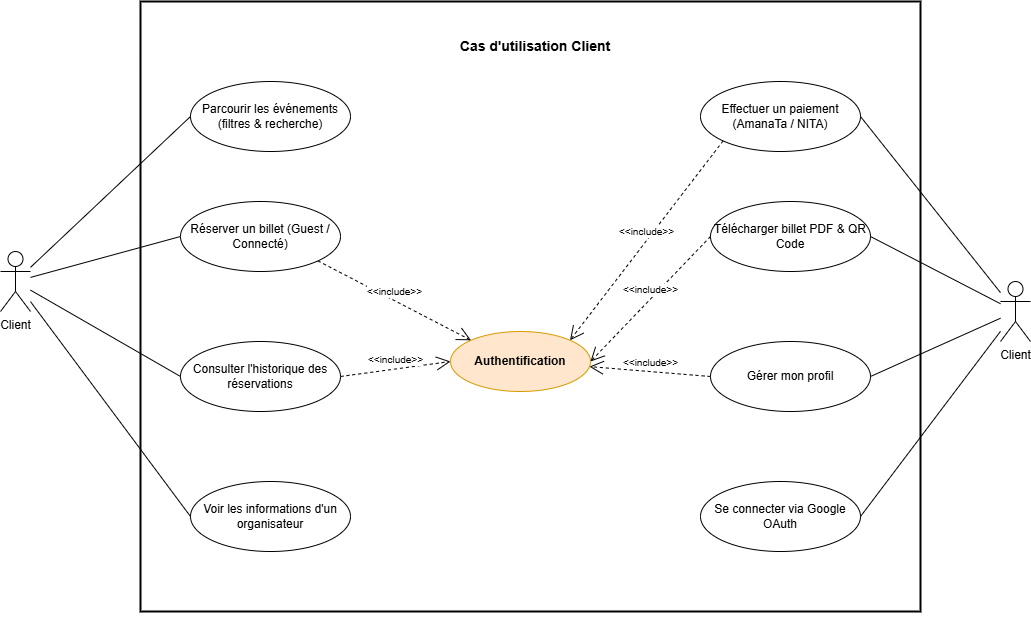

The diagram above was exported from draw.io. Its source (the exported page's mxGraphModel, read from the mxfile embedded in the PNG):
<mxGraphModel dx="1352" dy="678" grid="1" gridSize="10" guides="1" tooltips="1" connect="1" arrows="1" fold="1" page="1" pageScale="1" pageWidth="1169" pageHeight="827" math="0" shadow="0">
  <root>
    <mxCell id="0" />
    <mxCell id="1" parent="0" />
    <mxCell id="client_actor_L" parent="1" style="shape=umlActor;verticalLabelPosition=bottom;verticalAlign=top;html=1;outlineConnect=0;" value="Client" vertex="1">
      <mxGeometry height="60" width="30" x="40" y="280" as="geometry" />
    </mxCell>
    <mxCell id="sys_box" parent="1" style="verticalLabelPosition=bottom;verticalAlign=top;html=1;shape=mxgraph.basic.rect;fillColor2=none;strokeWidth=2;size=20;indent=5;" value=" " vertex="1">
      <mxGeometry height="610" width="780" x="180" y="30" as="geometry" />
    </mxCell>
    <mxCell id="sys_label" parent="1" style="text;html=1;strokeColor=none;fillColor=none;align=center;verticalAlign=middle;whiteSpace=wrap;rounded=0;fontStyle=1;fontSize=14;" value="Cas d'utilisation Client" vertex="1">
      <mxGeometry height="30" width="230" x="460" y="60" as="geometry" />
    </mxCell>
    <mxCell id="auth" parent="1" style="ellipse;whiteSpace=wrap;html=1;fillColor=#ffe6cc;strokeColor=#d79b00;fontStyle=1;" value="Authentification" vertex="1">
      <mxGeometry height="60" width="140" x="490" y="360" as="geometry" />
    </mxCell>
    <mxCell id="uc_browse" parent="1" style="ellipse;whiteSpace=wrap;html=1;" value="Parcourir les événements (filtres &amp; recherche)" vertex="1">
      <mxGeometry height="70" width="160" x="230" y="110" as="geometry" />
    </mxCell>
    <mxCell id="uc_book" parent="1" style="ellipse;whiteSpace=wrap;html=1;" value="Réserver un billet (Guest / Connecté)" vertex="1">
      <mxGeometry height="70" width="160" x="220" y="230" as="geometry" />
    </mxCell>
    <mxCell id="uc_history" parent="1" style="ellipse;whiteSpace=wrap;html=1;" value="Consulter l'historique des réservations" vertex="1">
      <mxGeometry height="70" width="160" x="220" y="370" as="geometry" />
    </mxCell>
    <mxCell id="uc_info_org" parent="1" style="ellipse;whiteSpace=wrap;html=1;" value="Voir les informations d'un organisateur" vertex="1">
      <mxGeometry height="70" width="160" x="230" y="510" as="geometry" />
    </mxCell>
    <mxCell id="uc_pay" parent="1" style="ellipse;whiteSpace=wrap;html=1;" value="Effectuer un paiement (AmanaTa / NITA)" vertex="1">
      <mxGeometry height="70" width="160" x="740" y="110" as="geometry" />
    </mxCell>
    <mxCell id="uc_ticket" parent="1" style="ellipse;whiteSpace=wrap;html=1;" value="Télécharger billet PDF &amp; QR Code" vertex="1">
      <mxGeometry height="70" width="160" x="750" y="230" as="geometry" />
    </mxCell>
    <mxCell id="uc_prf_cli" parent="1" style="ellipse;whiteSpace=wrap;html=1;" value="Gérer mon profil" vertex="1">
      <mxGeometry height="70" width="160" x="750" y="370" as="geometry" />
    </mxCell>
    <mxCell id="uc_google" parent="1" style="ellipse;whiteSpace=wrap;html=1;" value="Se connecter via Google OAuth" vertex="1">
      <mxGeometry height="70" width="160" x="740" y="510" as="geometry" />
    </mxCell>
    <mxCell id="client_actor_R" parent="1" style="shape=umlActor;verticalLabelPosition=bottom;verticalAlign=top;html=1;outlineConnect=0;" value="Client" vertex="1">
      <mxGeometry height="60" width="30" x="1040" y="310" as="geometry" />
    </mxCell>
    <mxCell id="inc_1" edge="1" parent="1" source="uc_book" style="edgeStyle=none;html=1;dashed=1;endArrow=open;endSize=12;verticalAlign=bottom;exitX=1;exitY=1;exitDx=0;exitDy=0;entryX=0;entryY=0;entryDx=0;entryDy=0;fontSize=10;" target="auth" value="&amp;lt;&amp;lt;include&amp;gt;&amp;gt;">
      <mxGeometry relative="1" as="geometry" />
    </mxCell>
    <mxCell id="inc_2" edge="1" parent="1" source="uc_pay" style="edgeStyle=none;html=1;dashed=1;endArrow=open;endSize=12;verticalAlign=bottom;exitX=0;exitY=1;exitDx=0;exitDy=0;entryX=1;entryY=0;entryDx=0;entryDy=0;fontSize=10;" target="auth" value="&amp;lt;&amp;lt;include&amp;gt;&amp;gt;">
      <mxGeometry relative="1" as="geometry" />
    </mxCell>
    <mxCell id="link_L1" edge="1" parent="1" source="client_actor_L" style="endArrow=none;html=1;entryX=0;entryY=0.5;entryDx=0;entryDy=0;" target="uc_browse">
      <mxGeometry height="50" relative="1" width="50" as="geometry" />
    </mxCell>
    <mxCell id="link_L2" edge="1" parent="1" source="client_actor_L" style="endArrow=none;html=1;entryX=0;entryY=0.5;entryDx=0;entryDy=0;" target="uc_book">
      <mxGeometry height="50" relative="1" width="50" as="geometry" />
    </mxCell>
    <mxCell id="link_L3" edge="1" parent="1" source="client_actor_L" style="endArrow=none;html=1;entryX=0;entryY=0.5;entryDx=0;entryDy=0;" target="uc_history">
      <mxGeometry height="50" relative="1" width="50" as="geometry" />
    </mxCell>
    <mxCell id="link_L4" edge="1" parent="1" source="client_actor_L" style="endArrow=none;html=1;entryX=0;entryY=0.5;entryDx=0;entryDy=0;" target="uc_info_org">
      <mxGeometry height="50" relative="1" width="50" as="geometry" />
    </mxCell>
    <mxCell id="link_R1" edge="1" parent="1" source="uc_pay" style="endArrow=none;html=1;exitX=1;exitY=0.5;exitDx=0;exitDy=0;" target="client_actor_R">
      <mxGeometry height="50" relative="1" width="50" as="geometry" />
    </mxCell>
    <mxCell id="link_R2" edge="1" parent="1" source="uc_ticket" style="endArrow=none;html=1;exitX=1;exitY=0.5;exitDx=0;exitDy=0;" target="client_actor_R">
      <mxGeometry height="50" relative="1" width="50" as="geometry" />
    </mxCell>
    <mxCell id="link_R3" edge="1" parent="1" source="uc_prf_cli" style="endArrow=none;html=1;exitX=1;exitY=0.5;exitDx=0;exitDy=0;" target="client_actor_R">
      <mxGeometry height="50" relative="1" width="50" as="geometry" />
    </mxCell>
    <mxCell id="link_R4" edge="1" parent="1" source="uc_google" style="endArrow=none;html=1;exitX=1;exitY=0.5;exitDx=0;exitDy=0;" target="client_actor_R">
      <mxGeometry height="50" relative="1" width="50" as="geometry" />
    </mxCell>
    <mxCell id="jDvnmcrdoydaXy3cMMln-1" edge="1" parent="1" source="uc_history" style="edgeStyle=none;html=1;dashed=1;endArrow=open;endSize=12;verticalAlign=bottom;exitX=1;exitY=0.5;exitDx=0;exitDy=0;entryX=0;entryY=0.5;entryDx=0;entryDy=0;fontSize=10;" target="auth" value="&amp;lt;&amp;lt;include&amp;gt;&amp;gt;">
      <mxGeometry relative="1" as="geometry">
        <mxPoint x="410" y="370" as="sourcePoint" />
        <mxPoint x="564" y="450" as="targetPoint" />
      </mxGeometry>
    </mxCell>
    <mxCell id="jDvnmcrdoydaXy3cMMln-2" edge="1" parent="1" source="uc_ticket" style="edgeStyle=none;html=1;dashed=1;endArrow=open;endSize=12;verticalAlign=bottom;exitX=0;exitY=0.5;exitDx=0;exitDy=0;entryX=1;entryY=0.5;entryDx=0;entryDy=0;fontSize=10;" target="auth" value="&amp;lt;&amp;lt;include&amp;gt;&amp;gt;">
      <mxGeometry relative="1" as="geometry">
        <mxPoint x="740" y="290" as="sourcePoint" />
        <mxPoint x="894" y="370" as="targetPoint" />
      </mxGeometry>
    </mxCell>
    <mxCell id="tj5eBEnGh9ffcaEwcjR5-1" edge="1" parent="1" source="uc_prf_cli" style="edgeStyle=none;html=1;dashed=1;endArrow=open;endSize=12;verticalAlign=bottom;exitX=0;exitY=0.5;exitDx=0;exitDy=0;fontSize=10;" target="auth" value="&amp;lt;&amp;lt;include&amp;gt;&amp;gt;">
      <mxGeometry relative="1" as="geometry">
        <mxPoint x="820" y="440" as="sourcePoint" />
        <mxPoint x="700" y="565" as="targetPoint" />
      </mxGeometry>
    </mxCell>
  </root>
</mxGraphModel>